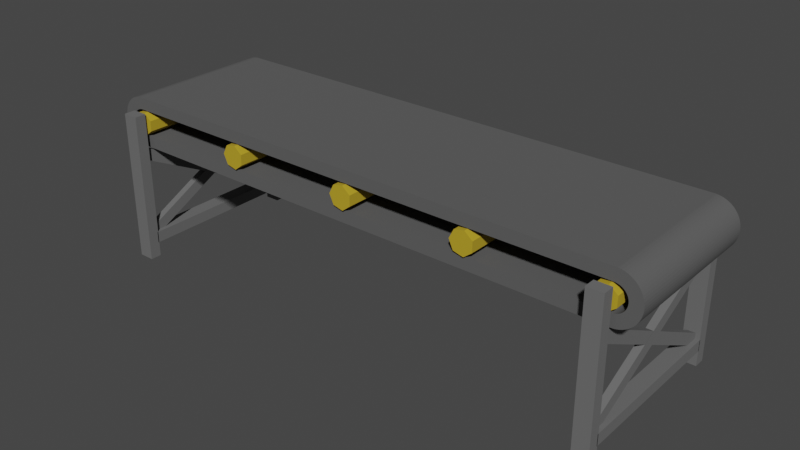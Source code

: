 # Source: belt_3_to_4.blend  (saved by Blender 3.0.42; exported with 4.5.12 LTS)
import bpy
from mathutils import Matrix  # noqa: F401  (used for matrix-valued properties, if any)

bpy.ops.wm.read_factory_settings(use_empty=True)
scene = bpy.context.scene
scene.name = 'Scene'

# ---- materials (node trees are filled in below, after node groups)
mat_black_009 = bpy.data.materials.new('black.009')
mat_black_009.use_transparent_shadow = False
mat_grey_001 = bpy.data.materials.new('grey.001')
mat_grey_001.use_transparent_shadow = False
mat_yellow_008 = bpy.data.materials.new('yellow.008')
mat_yellow_008.alpha_threshold = 0.0
mat_yellow_008.use_transparent_shadow = False
mat_yellow_008.line_color = (0.0, 0.0, 0.0, 1.0)

# ---- material node trees
mat_black_009.use_nodes = True; mat_black_009.node_tree.nodes.clear()
_N = mat_black_009.node_tree.nodes; _L = mat_black_009.node_tree.links
n0 = _N.new('ShaderNodeBsdfPrincipled'); n0.name = 'Principled BSDF'; n0.location = (10, 300)
n0.distribution = 'GGX'
n0.subsurface_method = 'RANDOM_WALK_SKIN'
n0.inputs[0].default_value = (0.0985, 0.0985, 0.0985, 1.0)
n0.inputs[2].default_value = 0.9
n0.inputs[3].default_value = 1.45
n0.inputs[27].default_value = (0.0, 0.0, 0.0, 1.0)
n0.inputs[28].default_value = 1.0
n1 = _N.new('ShaderNodeOutputMaterial'); n1.name = 'Material Output'; n1.location = (300, 300)
_L.new(n0.outputs[0], n1.inputs[0])
n1.is_active_output = True
mat_grey_001.use_nodes = True; mat_grey_001.node_tree.nodes.clear()
_N = mat_grey_001.node_tree.nodes; _L = mat_grey_001.node_tree.links
n0 = _N.new('ShaderNodeBsdfPrincipled'); n0.name = 'Principled BSDF'; n0.location = (10, 300)
n0.distribution = 'GGX'
n0.subsurface_method = 'RANDOM_WALK_SKIN'
n0.inputs[0].default_value = (0.1376, 0.1376, 0.1376, 1.0)
n0.inputs[2].default_value = 0.9
n0.inputs[3].default_value = 1.45
n0.inputs[27].default_value = (0.0, 0.0, 0.0, 1.0)
n0.inputs[28].default_value = 1.0
n1 = _N.new('ShaderNodeOutputMaterial'); n1.name = 'Material Output'; n1.location = (300, 300)
_L.new(n0.outputs[0], n1.inputs[0])
n1.is_active_output = True
mat_yellow_008.use_nodes = True; mat_yellow_008.node_tree.nodes.clear()
_N = mat_yellow_008.node_tree.nodes; _L = mat_yellow_008.node_tree.links
n0 = _N.new('ShaderNodeOutputMaterial'); n0.name = 'Material Output'; n0.location = (300, 300)
n1 = _N.new('ShaderNodeBsdfPrincipled'); n1.name = 'Principled BSDF'; n1.location = (10, 300)
n1.distribution = 'GGX'
n1.subsurface_method = 'RANDOM_WALK_SKIN'
n1.inputs[0].default_value = (0.4969, 0.343, 0.01406, 1.0)
n1.inputs[2].default_value = 0.9
n1.inputs[3].default_value = 1.45
n1.inputs[27].default_value = (0.0, 0.0, 0.0, 1.0)
n1.inputs[28].default_value = 1.0
_L.new(n1.outputs[0], n0.inputs[0])
n0.is_active_output = True

# ---- world
world_world = bpy.data.worlds.new('World'); scene.world = world_world
world_world.use_nodes = True; world_world.node_tree.nodes.clear()
_N = world_world.node_tree.nodes; _L = world_world.node_tree.links
n0 = _N.new('ShaderNodeOutputWorld'); n0.name = 'World Output'; n0.location = (300, 300)
n1 = _N.new('ShaderNodeBackground'); n1.name = 'Background'; n1.location = (10, 300)
n1.inputs[0].default_value = (0.05088, 0.05088, 0.05088, 1.0)
_L.new(n1.outputs[0], n0.inputs[0])
n0.is_active_output = True
world_world.color = (0.05088, 0.05088, 0.05088)
world_world.use_sun_shadow = False
world_world.sun_shadow_jitter_overblur = 0.0

# ---- meshes
me_cylindre_017 = bpy.data.meshes.new('Cylindre.017')
me_cylindre_017.from_pydata([(0.02064, 0.1964, -0.6), (0.02064, 0.1964, 0.6), (0.04106, 0.1932, -0.6), (0.04106, 0.1932, 0.6), (0.06103, 0.1878, -0.6), (0.06103, 0.1878, 0.6), (0.08033, 0.1804, -0.6), (0.08033, 0.1804, 0.6), (0.09875, 0.171, -0.6), (0.09875, 0.171, 0.6), (0.1161, 0.1598, -0.6), (0.1161, 0.1598, 0.6), (0.1322, 0.1468, -0.6), (0.1322, 0.1468, 0.6), (0.1468, 0.1322, -0.6), (0.1468, 0.1322, 0.6), (0.1598, 0.1161, -0.6), (0.1598, 0.1161, 0.6), (0.171, 0.09875, -0.6), (0.171, 0.09875, 0.6), (0.1804, 0.08033, -0.6), (0.1804, 0.08033, 0.6), (0.1878, 0.06103, -0.6), (0.1878, 0.06103, 0.6), (0.1932, 0.04106, -0.6), (0.1932, 0.04106, 0.6), (0.1964, 0.02064, -0.6), (0.1964, 0.02064, 0.6), (0.1975, -8.633e-09, -0.6), (0.1975, -8.633e-09, 0.6), (0.1964, -0.02064, -0.6), (0.1964, -0.02064, 0.6), (0.1932, -0.04106, -0.6), (0.1932, -0.04106, 0.6), (0.1878, -0.06103, -0.6), (0.1878, -0.06103, 0.6), (0.1804, -0.08033, -0.6), (0.1804, -0.08033, 0.6), (0.171, -0.09875, -0.6), (0.171, -0.09875, 0.6), (0.1598, -0.1161, -0.6), (0.1598, -0.1161, 0.6), (0.1468, -0.1322, -0.6), (0.1468, -0.1322, 0.6), (0.1322, -0.1468, -0.6), (0.1322, -0.1468, 0.6), (0.1161, -0.1598, -0.6), (0.1161, -0.1598, 0.6), (0.09875, -0.171, -0.6), (0.09875, -0.171, 0.6), (0.08033, -0.1804, -0.6), (0.08033, -0.1804, 0.6), (0.06103, -0.1878, -0.6), (0.06103, -0.1878, 0.6), (0.04106, -0.1932, -0.6), (0.04106, -0.1932, 0.6), (0.02064, -0.1964, -0.6), (0.02064, -0.1964, 0.6), (0.09756, 0.02074, -0.6), (0.09756, 0.02074, 0.6), (0.01043, -0.09919, -0.6), (0.01043, -0.09919, 0.6), (0.09919, 0.01043, -0.6), (0.09919, 0.01043, 0.6), (0.09974, -4.36e-09, -0.6), (0.09974, -4.36e-09, 0.6), (0.09919, -0.01043, -0.6), (0.09919, -0.01043, 0.6), (0.01043, 0.09919, 0.6), (0.03082, 0.09486, 0.6), (0.04987, 0.08638, 0.6), (0.04057, 0.09112, 0.6), (0.09756, -0.02074, -0.6), (0.09756, -0.02074, 0.6), (0.02074, 0.09756, 0.6), (0.09486, -0.03082, -0.6), (0.09486, -0.03082, 0.6), (0.09112, -0.04057, -0.6), (0.09112, -0.04057, 0.6), (0.08638, -0.04987, -0.6), (0.08638, -0.04987, 0.6), (0.08069, -0.05863, -0.6), (0.08069, -0.05863, 0.6), (0.07412, -0.06674, -0.6), (0.07412, -0.06674, 0.6), (0.03082, -0.09486, 0.6), (0.02074, -0.09756, 0.6), (0.05863, -0.08069, 0.6), (0.04987, -0.08638, 0.6), (0.04057, -0.09112, 0.6), (0.07412, 0.06674, 0.6), (0.06674, 0.07412, 0.6), (0.08638, 0.04987, 0.6), (0.08069, 0.05863, 0.6), (0.09486, 0.03082, 0.6), (0.06674, -0.07412, -0.6), (0.06674, -0.07412, 0.6), (0.09112, 0.04057, 0.6), (0.05863, -0.08069, -0.6), (0.05863, 0.08069, 0.6), (0.04987, -0.08638, -0.6), (0.04057, -0.09112, -0.6), (0.03082, -0.09486, -0.6), (0.01043, 0.09919, -0.6), (0.04057, 0.09112, -0.6), (0.03082, 0.09486, -0.6), (0.05863, 0.08069, -0.6), (0.06674, 0.07412, -0.6), (0.04987, 0.08638, -0.6), (0.02074, 0.09756, -0.6), (0.08069, 0.05863, -0.6), (0.09112, 0.04057, -0.6), (0.08638, 0.04987, -0.6), (0.02074, -0.09756, -0.6), (0.09486, 0.03082, -0.6), (0.07412, 0.06674, -0.6), (0.008971, 0.197, -0.6), (0.008846, 0.09928, -0.6), (0.008971, 0.197, 0.6), (0.008466, -0.1971, -0.6), (0.008591, -0.09929, -0.6), (0.008466, -0.1971, 0.6), (0.008591, -0.09929, 0.6), (0.008846, 0.09928, 0.6)], [], [(116, 118, 1, 0), (0, 1, 3, 2), (2, 3, 5, 4), (4, 5, 7, 6), (6, 7, 9, 8), (8, 9, 11, 10), (10, 11, 13, 12), (12, 13, 15, 14), (14, 15, 17, 16), (16, 17, 19, 18), (18, 19, 21, 20), (20, 21, 23, 22), (22, 23, 25, 24), (24, 25, 27, 26), (26, 27, 29, 28), (28, 29, 31, 30), (30, 31, 33, 32), (32, 33, 35, 34), (34, 35, 37, 36), (36, 37, 39, 38), (38, 39, 41, 40), (40, 41, 43, 42), (42, 43, 45, 44), (44, 45, 47, 46), (46, 47, 49, 48), (48, 49, 51, 50), (50, 51, 53, 52), (52, 53, 55, 54), (54, 55, 57, 56), (117, 123, 118, 116), (117, 116, 0, 2, 4, 6, 8, 10, 12, 14, 16, 18, 20, 22, 24, 26, 28, 30, 32, 34, 36, 38, 40, 42, 44, 95, 83, 81, 79, 77, 75, 72, 66, 64, 62, 58, 114, 111, 112, 110, 115, 107, 106, 108, 104, 105, 109, 103), (109, 74, 68, 103), (105, 69, 74, 109), (104, 71, 69, 105), (108, 70, 71, 104), (106, 99, 70, 108), (107, 91, 99, 106), (115, 90, 91, 107), (93, 90, 115, 110), (92, 93, 110, 112), (97, 92, 112, 111), (94, 97, 111, 114), (58, 59, 94, 114), (63, 59, 58, 62), (65, 63, 62, 64), (67, 65, 64, 66), (73, 67, 66, 72), (76, 73, 72, 75), (78, 76, 75, 77), (80, 78, 77, 79), (82, 80, 79, 81), (84, 82, 81, 83), (96, 84, 83, 95), (87, 96, 95, 98), (88, 87, 98, 100), (89, 88, 100, 101), (85, 89, 101, 102), (86, 85, 102, 113), (113, 60, 61, 86), (122, 61, 60, 120), (56, 57, 121, 119), (95, 44, 46, 48, 50, 52, 54, 56, 119, 120, 60, 113, 102, 101, 100, 98), (118, 123, 68, 74, 69, 71, 70, 99, 91, 90, 93, 92, 97, 94, 59, 63, 65, 67, 73, 76, 78, 80, 82, 84, 96, 87, 88, 89, 85, 86, 61, 122, 121, 57, 55, 53, 51, 49, 47, 45, 43, 41, 39, 37, 35, 33, 31, 29, 27, 25, 23, 21, 19, 17, 15, 13, 11, 9, 7, 5, 3, 1), (103, 68, 123, 117), (119, 121, 122, 120)])
_uv = me_cylindre_017.uv_layers.new(name='CarteUV')
_uv.uv.foreach_set('vector', [0.9928, 0.5, 0.9928, 1.0, 0.9833, 1.0, 0.9833, 0.5, 0.9833, 0.5, 0.9833, 1.0, 0.9667, 1.0, 0.9667, 0.5, 0.9667, 0.5, 0.9667, 1.0, 0.95, 1.0, 0.95, 0.5, 0.95, 0.5, 0.95, 1.0, 0.9333, 1.0, 0.9333, 0.5, 0.9333, 0.5, 0.9333, 1.0, 0.9167, 1.0, 0.9167, 0.5, 0.9167, 0.5, 0.9167, 1.0, 0.9, 1.0, 0.9, 0.5, 0.9, 0.5, 0.9, 1.0, 0.8833, 1.0, 0.8833, 0.5, 0.8833, 0.5, 0.8833, 1.0, 0.8667, 1.0, 0.8667, 0.5, 0.8667, 0.5, 0.8667, 1.0, 0.85, 1.0, 0.85, 0.5, 0.85, 0.5, 0.85, 1.0, 0.8333, 1.0, 0.8333, 0.5, 0.8333, 0.5, 0.8333, 1.0, 0.8167, 1.0, 0.8167, 0.5, 0.8167, 0.5, 0.8167, 1.0, 0.8, 1.0, 0.8, 0.5, 0.8, 0.5, 0.8, 1.0, 0.7833, 1.0, 0.7833, 0.5, 0.7833, 0.5, 0.7833, 1.0, 0.7667, 1.0, 0.7667, 0.5, 0.7667, 0.5, 0.7667, 1.0, 0.75, 1.0, 0.75, 0.5, 0.75, 0.5, 0.75, 1.0, 0.7333, 1.0, 0.7333, 0.5, 0.7333, 0.5, 0.7333, 1.0, 0.7167, 1.0, 0.7167, 0.5, 0.7167, 0.5, 0.7167, 1.0, 0.7, 1.0, 0.7, 0.5, 0.7, 0.5, 0.7, 1.0, 0.6833, 1.0, 0.6833, 0.5, 0.6833, 0.5, 0.6833, 1.0, 0.6667, 1.0, 0.6667, 0.5, 0.6667, 0.5, 0.6667, 1.0, 0.65, 1.0, 0.65, 0.5, 0.65, 0.5, 0.65, 1.0, 0.6333, 1.0, 0.6333, 0.5, 0.6333, 0.5, 0.6333, 1.0, 0.6167, 1.0, 0.6167, 0.5, 0.6167, 0.5, 0.6167, 1.0, 0.6, 1.0, 0.6, 0.5, 0.6, 0.5, 0.6, 1.0, 0.5833, 1.0, 0.5833, 0.5, 0.5833, 0.5, 0.5833, 1.0, 0.5667, 1.0, 0.5667, 0.5, 0.5667, 0.5, 0.5667, 1.0, 0.55, 1.0, 0.55, 0.5, 0.55, 0.5, 0.55, 1.0, 0.5333, 1.0, 0.5333, 0.5, 0.5333, 0.5, 0.5333, 1.0, 0.5167, 1.0, 0.5167, 0.5, 0.9859, 0.5516, 0.9859, 0.9484, 0.2609, 0.4894, 0.9928, 0.5, 0.7607, 0.3706, 0.7609, 0.4894, 0.7751, 0.4887, 0.7999, 0.4848, 0.8242, 0.4783, 0.8476, 0.4693, 0.87, 0.4578, 0.8911, 0.4442, 0.9106, 0.4284, 0.9284, 0.4106, 0.9442, 0.3911, 0.9578, 0.37, 0.9693, 0.3476, 0.9783, 0.3242, 0.9848, 0.2999, 0.9887, 0.2751, 0.99, 0.25, 0.9887, 0.2249, 0.9848, 0.2001, 0.9783, 0.1758, 0.9693, 0.1524, 0.9578, 0.13, 0.9442, 0.1089, 0.9284, 0.08941, 0.9106, 0.07165, 0.8311, 0.1599, 0.8401, 0.1689, 0.8481, 0.1788, 0.855, 0.1894, 0.8607, 0.2007, 0.8653, 0.2125, 0.8686, 0.2248, 0.8705, 0.2373, 0.8712, 0.25, 0.8705, 0.2627, 0.8686, 0.2752, 0.8653, 0.2875, 0.8607, 0.2993, 0.855, 0.3106, 0.8481, 0.3212, 0.8401, 0.3311, 0.8311, 0.3401, 0.8212, 0.3481, 0.8106, 0.355, 0.7993, 0.3607, 0.7875, 0.3653, 0.7752, 0.3686, 0.7627, 0.3705, 0.9667, 0.5516, 0.9667, 0.9484, 0.9833, 0.9484, 0.9833, 0.5516, 0.95, 0.5516, 0.95, 0.9484, 0.9667, 0.9484, 0.9667, 0.5516, 0.9333, 0.5516, 0.9333, 0.9484, 0.95, 0.9484, 0.95, 0.5516, 0.9167, 0.5516, 0.9167, 0.9484, 0.9333, 0.9484, 0.9333, 0.5516, 0.9, 0.5516, 0.9, 0.9484, 0.9167, 0.9484, 0.9167, 0.5516, 0.8833, 0.5516, 0.8833, 0.9484, 0.9, 0.9484, 0.9, 0.5516, 0.8667, 0.5516, 0.8667, 0.9484, 0.8833, 0.9484, 0.8833, 0.5516, 0.85, 0.9484, 0.8667, 0.9484, 0.8667, 0.5516, 0.85, 0.5516, 0.8333, 0.9484, 0.85, 0.9484, 0.85, 0.5516, 0.8333, 0.5516, 0.8167, 0.9484, 0.8333, 0.9484, 0.8333, 0.5516, 0.8167, 0.5516, 0.8, 0.9484, 0.8167, 0.9484, 0.8167, 0.5516, 0.8, 0.5516, 0.7833, 0.5516, 0.7833, 0.9484, 0.8, 0.9484, 0.8, 0.5516, 0.7667, 0.9484, 0.7833, 0.9484, 0.7833, 0.5516, 0.7667, 0.5516, 0.75, 0.9484, 0.7667, 0.9484, 0.7667, 0.5516, 0.75, 0.5516, 0.7333, 0.9484, 0.75, 0.9484, 0.75, 0.5516, 0.7333, 0.5516, 0.7167, 0.9484, 0.7333, 0.9484, 0.7333, 0.5516, 0.7167, 0.5516, 0.7, 0.9484, 0.7167, 0.9484, 0.7167, 0.5516, 0.7, 0.5516, 0.6833, 0.9484, 0.7, 0.9484, 0.7, 0.5516, 0.6833, 0.5516, 0.6667, 0.9484, 0.6833, 0.9484, 0.6833, 0.5516, 0.6667, 0.5516, 0.65, 0.9484, 0.6667, 0.9484, 0.6667, 0.5516, 0.65, 0.5516, 0.6333, 0.9484, 0.65, 0.9484, 0.65, 0.5516, 0.6333, 0.5516, 0.6167, 0.9484, 0.6333, 0.9484, 0.6333, 0.5516, 0.6167, 0.5516, 0.6, 0.9484, 0.6167, 0.9484, 0.6167, 0.5516, 0.6, 0.5516, 0.5833, 0.9484, 0.6, 0.9484, 0.6, 0.5516, 0.5833, 0.5516, 0.5667, 0.9484, 0.5833, 0.9484, 0.5833, 0.5516, 0.5667, 0.5516, 0.55, 0.9484, 0.5667, 0.9484, 0.5667, 0.5516, 0.55, 0.5516, 0.5333, 0.9484, 0.55, 0.9484, 0.55, 0.5516, 0.5333, 0.5516, 0.5333, 0.5516, 0.5167, 0.5516, 0.5167, 0.9484, 0.5333, 0.9484, 0.5137, 0.9484, 0.5167, 0.9484, 0.5167, 0.5516, 0.5137, 0.5516, 0.5167, 0.5, 0.5167, 1.0, 0.5068, 1.0, 0.5068, 0.5, 0.8311, 0.1599, 0.9106, 0.07165, 0.8911, 0.05584, 0.87, 0.04215, 0.8476, 0.03075, 0.8242, 0.02175, 0.7999, 0.01524, 0.7751, 0.01131, 0.7603, 0.01054, 0.7604, 0.1293, 0.7627, 0.1295, 0.7752, 0.1314, 0.7875, 0.1347, 0.7993, 0.1393, 0.8106, 0.145, 0.8212, 0.1519, 0.2609, 0.4894, 0.2607, 0.3706, 0.2627, 0.3705, 0.2752, 0.3686, 0.2875, 0.3653, 0.2993, 0.3607, 0.3106, 0.355, 0.3212, 0.3481, 0.3311, 0.3401, 0.3401, 0.3311, 0.3481, 0.3212, 0.355, 0.3106, 0.3607, 0.2993, 0.3653, 0.2875, 0.3686, 0.2752, 0.3705, 0.2627, 0.3712, 0.25, 0.3705, 0.2373, 0.3686, 0.2248, 0.3653, 0.2125, 0.3607, 0.2007, 0.355, 0.1894, 0.3481, 0.1788, 0.3401, 0.1689, 0.3311, 0.1599, 0.3212, 0.1519, 0.3106, 0.145, 0.2993, 0.1393, 0.2875, 0.1347, 0.2752, 0.1314, 0.2627, 0.1295, 0.2604, 0.1293, 0.2603, 0.01054, 0.2751, 0.01131, 0.2999, 0.01524, 0.3242, 0.02175, 0.3476, 0.03075, 0.37, 0.04215, 0.3911, 0.05584, 0.4106, 0.07165, 0.4284, 0.08941, 0.4442, 0.1089, 0.4578, 0.13, 0.4693, 0.1524, 0.4783, 0.1758, 0.4848, 0.2001, 0.4887, 0.2249, 0.49, 0.25, 0.4887, 0.2751, 0.4848, 0.2999, 0.4783, 0.3242, 0.4693, 0.3476, 0.4578, 0.37, 0.4442, 0.3911, 0.4284, 0.4106, 0.4106, 0.4284, 0.3911, 0.4442, 0.37, 0.4578, 0.3476, 0.4693, 0.3242, 0.4783, 0.2999, 0.4848, 0.2751, 0.4887, 0.9833, 0.5516, 0.9833, 0.9484, 0.9859, 0.9484, 0.9859, 0.5516, 0.5068, 0.5, 0.5068, 1.0, 0.2604, 0.1293, 0.5137, 0.5516])
me_cylindre_017.materials.append(mat_black_009)
me_cylindre_017.use_remesh_fix_poles = True
me_cylindre_017.use_remesh_preserve_attributes = False
me_cylindre_017.update()
me_cylindre_001 = bpy.data.meshes.new('Cylindre.001')
me_cylindre_001.from_pydata([(0.02064, 0.1964, -0.6), (0.02064, 0.1964, 0.6), (0.04106, 0.1932, -0.6), (0.04106, 0.1932, 0.6), (0.06103, 0.1878, -0.6), (0.06103, 0.1878, 0.6), (0.08033, 0.1804, -0.6), (0.08033, 0.1804, 0.6), (0.09875, 0.171, -0.6), (0.09875, 0.171, 0.6), (0.1161, 0.1598, -0.6), (0.1161, 0.1598, 0.6), (0.1322, 0.1468, -0.6), (0.1322, 0.1468, 0.6), (0.1468, 0.1322, -0.6), (0.1468, 0.1322, 0.6), (0.1598, 0.1161, -0.6), (0.1598, 0.1161, 0.6), (0.171, 0.09875, -0.6), (0.171, 0.09875, 0.6), (0.1804, 0.08033, -0.6), (0.1804, 0.08033, 0.6), (0.1878, 0.06103, -0.6), (0.1878, 0.06103, 0.6), (0.1932, 0.04106, -0.6), (0.1932, 0.04106, 0.6), (0.1964, 0.02064, -0.6), (0.1964, 0.02064, 0.6), (0.1975, -8.633e-09, -0.6), (0.1975, -8.633e-09, 0.6), (0.1964, -0.02064, -0.6), (0.1964, -0.02064, 0.6), (0.1932, -0.04106, -0.6), (0.1932, -0.04106, 0.6), (0.1878, -0.06103, -0.6), (0.1878, -0.06103, 0.6), (0.1804, -0.08033, -0.6), (0.1804, -0.08033, 0.6), (0.171, -0.09875, -0.6), (0.171, -0.09875, 0.6), (0.1598, -0.1161, -0.6), (0.1598, -0.1161, 0.6), (0.1468, -0.1322, -0.6), (0.1468, -0.1322, 0.6), (0.1322, -0.1468, -0.6), (0.1322, -0.1468, 0.6), (0.1161, -0.1598, -0.6), (0.1161, -0.1598, 0.6), (0.09875, -0.171, -0.6), (0.09875, -0.171, 0.6), (0.08033, -0.1804, -0.6), (0.08033, -0.1804, 0.6), (0.06103, -0.1878, -0.6), (0.06103, -0.1878, 0.6), (0.04106, -0.1932, -0.6), (0.04106, -0.1932, 0.6), (0.02064, -0.1964, -0.6), (0.02064, -0.1964, 0.6), (0.09756, 0.02074, -0.6), (0.09756, 0.02074, 0.6), (0.01043, -0.09919, -0.6), (0.01043, -0.09919, 0.6), (0.09919, 0.01043, -0.6), (0.09919, 0.01043, 0.6), (0.09974, -4.36e-09, -0.6), (0.09974, -4.36e-09, 0.6), (0.09919, -0.01043, -0.6), (0.09919, -0.01043, 0.6), (0.01043, 0.09919, 0.6), (0.03082, 0.09486, 0.6), (0.04987, 0.08638, 0.6), (0.04057, 0.09112, 0.6), (0.09756, -0.02074, -0.6), (0.09756, -0.02074, 0.6), (0.02074, 0.09756, 0.6), (0.09486, -0.03082, -0.6), (0.09486, -0.03082, 0.6), (0.09112, -0.04057, -0.6), (0.09112, -0.04057, 0.6), (0.08638, -0.04987, -0.6), (0.08638, -0.04987, 0.6), (0.08069, -0.05863, -0.6), (0.08069, -0.05863, 0.6), (0.07412, -0.06674, -0.6), (0.07412, -0.06674, 0.6), (0.03082, -0.09486, 0.6), (0.02074, -0.09756, 0.6), (0.05863, -0.08069, 0.6), (0.04987, -0.08638, 0.6), (0.04057, -0.09112, 0.6), (0.07412, 0.06674, 0.6), (0.06674, 0.07412, 0.6), (0.08638, 0.04987, 0.6), (0.08069, 0.05863, 0.6), (0.09486, 0.03082, 0.6), (0.06674, -0.07412, -0.6), (0.06674, -0.07412, 0.6), (0.09112, 0.04057, 0.6), (0.05863, -0.08069, -0.6), (0.05863, 0.08069, 0.6), (0.04987, -0.08638, -0.6), (0.04057, -0.09112, -0.6), (0.03082, -0.09486, -0.6), (0.01043, 0.09919, -0.6), (0.04057, 0.09112, -0.6), (0.03082, 0.09486, -0.6), (0.05863, 0.08069, -0.6), (0.06674, 0.07412, -0.6), (0.04987, 0.08638, -0.6), (0.02074, 0.09756, -0.6), (0.08069, 0.05863, -0.6), (0.09112, 0.04057, -0.6), (0.08638, 0.04987, -0.6), (0.02074, -0.09756, -0.6), (0.09486, 0.03082, -0.6), (0.07412, 0.06674, -0.6), (0.008971, 0.197, -0.6), (0.008846, 0.09928, -0.6), (0.008971, 0.197, 0.6), (0.008466, -0.1971, -0.6), (0.008591, -0.09929, -0.6), (0.008466, -0.1971, 0.6), (0.008591, -0.09929, 0.6), (0.008846, 0.09928, 0.6)], [], [(116, 118, 1, 0), (0, 1, 3, 2), (2, 3, 5, 4), (4, 5, 7, 6), (6, 7, 9, 8), (8, 9, 11, 10), (10, 11, 13, 12), (12, 13, 15, 14), (14, 15, 17, 16), (16, 17, 19, 18), (18, 19, 21, 20), (20, 21, 23, 22), (22, 23, 25, 24), (24, 25, 27, 26), (26, 27, 29, 28), (28, 29, 31, 30), (30, 31, 33, 32), (32, 33, 35, 34), (34, 35, 37, 36), (36, 37, 39, 38), (38, 39, 41, 40), (40, 41, 43, 42), (42, 43, 45, 44), (44, 45, 47, 46), (46, 47, 49, 48), (48, 49, 51, 50), (50, 51, 53, 52), (52, 53, 55, 54), (54, 55, 57, 56), (117, 123, 118, 116), (117, 116, 0, 2, 4, 6, 8, 10, 12, 14, 16, 18, 20, 22, 24, 26, 28, 30, 32, 34, 36, 38, 40, 42, 44, 95, 83, 81, 79, 77, 75, 72, 66, 64, 62, 58, 114, 111, 112, 110, 115, 107, 106, 108, 104, 105, 109, 103), (109, 74, 68, 103), (105, 69, 74, 109), (104, 71, 69, 105), (108, 70, 71, 104), (106, 99, 70, 108), (107, 91, 99, 106), (115, 90, 91, 107), (93, 90, 115, 110), (92, 93, 110, 112), (97, 92, 112, 111), (94, 97, 111, 114), (58, 59, 94, 114), (63, 59, 58, 62), (65, 63, 62, 64), (67, 65, 64, 66), (73, 67, 66, 72), (76, 73, 72, 75), (78, 76, 75, 77), (80, 78, 77, 79), (82, 80, 79, 81), (84, 82, 81, 83), (96, 84, 83, 95), (87, 96, 95, 98), (88, 87, 98, 100), (89, 88, 100, 101), (85, 89, 101, 102), (86, 85, 102, 113), (113, 60, 61, 86), (122, 61, 60, 120), (56, 57, 121, 119), (95, 44, 46, 48, 50, 52, 54, 56, 119, 120, 60, 113, 102, 101, 100, 98), (118, 123, 68, 74, 69, 71, 70, 99, 91, 90, 93, 92, 97, 94, 59, 63, 65, 67, 73, 76, 78, 80, 82, 84, 96, 87, 88, 89, 85, 86, 61, 122, 121, 57, 55, 53, 51, 49, 47, 45, 43, 41, 39, 37, 35, 33, 31, 29, 27, 25, 23, 21, 19, 17, 15, 13, 11, 9, 7, 5, 3, 1), (103, 68, 123, 117), (119, 121, 122, 120)])
_uv = me_cylindre_001.uv_layers.new(name='CarteUV')
_uv.uv.foreach_set('vector', [0.9928, 0.5, 0.9928, 1.0, 0.9833, 1.0, 0.9833, 0.5, 0.9833, 0.5, 0.9833, 1.0, 0.9667, 1.0, 0.9667, 0.5, 0.9667, 0.5, 0.9667, 1.0, 0.95, 1.0, 0.95, 0.5, 0.95, 0.5, 0.95, 1.0, 0.9333, 1.0, 0.9333, 0.5, 0.9333, 0.5, 0.9333, 1.0, 0.9167, 1.0, 0.9167, 0.5, 0.9167, 0.5, 0.9167, 1.0, 0.9, 1.0, 0.9, 0.5, 0.9, 0.5, 0.9, 1.0, 0.8833, 1.0, 0.8833, 0.5, 0.8833, 0.5, 0.8833, 1.0, 0.8667, 1.0, 0.8667, 0.5, 0.8667, 0.5, 0.8667, 1.0, 0.85, 1.0, 0.85, 0.5, 0.85, 0.5, 0.85, 1.0, 0.8333, 1.0, 0.8333, 0.5, 0.8333, 0.5, 0.8333, 1.0, 0.8167, 1.0, 0.8167, 0.5, 0.8167, 0.5, 0.8167, 1.0, 0.8, 1.0, 0.8, 0.5, 0.8, 0.5, 0.8, 1.0, 0.7833, 1.0, 0.7833, 0.5, 0.7833, 0.5, 0.7833, 1.0, 0.7667, 1.0, 0.7667, 0.5, 0.7667, 0.5, 0.7667, 1.0, 0.75, 1.0, 0.75, 0.5, 0.75, 0.5, 0.75, 1.0, 0.7333, 1.0, 0.7333, 0.5, 0.7333, 0.5, 0.7333, 1.0, 0.7167, 1.0, 0.7167, 0.5, 0.7167, 0.5, 0.7167, 1.0, 0.7, 1.0, 0.7, 0.5, 0.7, 0.5, 0.7, 1.0, 0.6833, 1.0, 0.6833, 0.5, 0.6833, 0.5, 0.6833, 1.0, 0.6667, 1.0, 0.6667, 0.5, 0.6667, 0.5, 0.6667, 1.0, 0.65, 1.0, 0.65, 0.5, 0.65, 0.5, 0.65, 1.0, 0.6333, 1.0, 0.6333, 0.5, 0.6333, 0.5, 0.6333, 1.0, 0.6167, 1.0, 0.6167, 0.5, 0.6167, 0.5, 0.6167, 1.0, 0.6, 1.0, 0.6, 0.5, 0.6, 0.5, 0.6, 1.0, 0.5833, 1.0, 0.5833, 0.5, 0.5833, 0.5, 0.5833, 1.0, 0.5667, 1.0, 0.5667, 0.5, 0.5667, 0.5, 0.5667, 1.0, 0.55, 1.0, 0.55, 0.5, 0.55, 0.5, 0.55, 1.0, 0.5333, 1.0, 0.5333, 0.5, 0.5333, 0.5, 0.5333, 1.0, 0.5167, 1.0, 0.5167, 0.5, 0.9859, 0.5516, 0.9859, 0.9484, 0.2609, 0.4894, 0.9928, 0.5, 0.7607, 0.3706, 0.7609, 0.4894, 0.7751, 0.4887, 0.7999, 0.4848, 0.8242, 0.4783, 0.8476, 0.4693, 0.87, 0.4578, 0.8911, 0.4442, 0.9106, 0.4284, 0.9284, 0.4106, 0.9442, 0.3911, 0.9578, 0.37, 0.9693, 0.3476, 0.9783, 0.3242, 0.9848, 0.2999, 0.9887, 0.2751, 0.99, 0.25, 0.9887, 0.2249, 0.9848, 0.2001, 0.9783, 0.1758, 0.9693, 0.1524, 0.9578, 0.13, 0.9442, 0.1089, 0.9284, 0.08941, 0.9106, 0.07165, 0.8311, 0.1599, 0.8401, 0.1689, 0.8481, 0.1788, 0.855, 0.1894, 0.8607, 0.2007, 0.8653, 0.2125, 0.8686, 0.2248, 0.8705, 0.2373, 0.8712, 0.25, 0.8705, 0.2627, 0.8686, 0.2752, 0.8653, 0.2875, 0.8607, 0.2993, 0.855, 0.3106, 0.8481, 0.3212, 0.8401, 0.3311, 0.8311, 0.3401, 0.8212, 0.3481, 0.8106, 0.355, 0.7993, 0.3607, 0.7875, 0.3653, 0.7752, 0.3686, 0.7627, 0.3705, 0.9667, 0.5516, 0.9667, 0.9484, 0.9833, 0.9484, 0.9833, 0.5516, 0.95, 0.5516, 0.95, 0.9484, 0.9667, 0.9484, 0.9667, 0.5516, 0.9333, 0.5516, 0.9333, 0.9484, 0.95, 0.9484, 0.95, 0.5516, 0.9167, 0.5516, 0.9167, 0.9484, 0.9333, 0.9484, 0.9333, 0.5516, 0.9, 0.5516, 0.9, 0.9484, 0.9167, 0.9484, 0.9167, 0.5516, 0.8833, 0.5516, 0.8833, 0.9484, 0.9, 0.9484, 0.9, 0.5516, 0.8667, 0.5516, 0.8667, 0.9484, 0.8833, 0.9484, 0.8833, 0.5516, 0.85, 0.9484, 0.8667, 0.9484, 0.8667, 0.5516, 0.85, 0.5516, 0.8333, 0.9484, 0.85, 0.9484, 0.85, 0.5516, 0.8333, 0.5516, 0.8167, 0.9484, 0.8333, 0.9484, 0.8333, 0.5516, 0.8167, 0.5516, 0.8, 0.9484, 0.8167, 0.9484, 0.8167, 0.5516, 0.8, 0.5516, 0.7833, 0.5516, 0.7833, 0.9484, 0.8, 0.9484, 0.8, 0.5516, 0.7667, 0.9484, 0.7833, 0.9484, 0.7833, 0.5516, 0.7667, 0.5516, 0.75, 0.9484, 0.7667, 0.9484, 0.7667, 0.5516, 0.75, 0.5516, 0.7333, 0.9484, 0.75, 0.9484, 0.75, 0.5516, 0.7333, 0.5516, 0.7167, 0.9484, 0.7333, 0.9484, 0.7333, 0.5516, 0.7167, 0.5516, 0.7, 0.9484, 0.7167, 0.9484, 0.7167, 0.5516, 0.7, 0.5516, 0.6833, 0.9484, 0.7, 0.9484, 0.7, 0.5516, 0.6833, 0.5516, 0.6667, 0.9484, 0.6833, 0.9484, 0.6833, 0.5516, 0.6667, 0.5516, 0.65, 0.9484, 0.6667, 0.9484, 0.6667, 0.5516, 0.65, 0.5516, 0.6333, 0.9484, 0.65, 0.9484, 0.65, 0.5516, 0.6333, 0.5516, 0.6167, 0.9484, 0.6333, 0.9484, 0.6333, 0.5516, 0.6167, 0.5516, 0.6, 0.9484, 0.6167, 0.9484, 0.6167, 0.5516, 0.6, 0.5516, 0.5833, 0.9484, 0.6, 0.9484, 0.6, 0.5516, 0.5833, 0.5516, 0.5667, 0.9484, 0.5833, 0.9484, 0.5833, 0.5516, 0.5667, 0.5516, 0.55, 0.9484, 0.5667, 0.9484, 0.5667, 0.5516, 0.55, 0.5516, 0.5333, 0.9484, 0.55, 0.9484, 0.55, 0.5516, 0.5333, 0.5516, 0.5333, 0.5516, 0.5167, 0.5516, 0.5167, 0.9484, 0.5333, 0.9484, 0.5137, 0.9484, 0.5167, 0.9484, 0.5167, 0.5516, 0.5137, 0.5516, 0.5167, 0.5, 0.5167, 1.0, 0.5068, 1.0, 0.5068, 0.5, 0.8311, 0.1599, 0.9106, 0.07165, 0.8911, 0.05584, 0.87, 0.04215, 0.8476, 0.03075, 0.8242, 0.02175, 0.7999, 0.01524, 0.7751, 0.01131, 0.7603, 0.01054, 0.7604, 0.1293, 0.7627, 0.1295, 0.7752, 0.1314, 0.7875, 0.1347, 0.7993, 0.1393, 0.8106, 0.145, 0.8212, 0.1519, 0.2609, 0.4894, 0.2607, 0.3706, 0.2627, 0.3705, 0.2752, 0.3686, 0.2875, 0.3653, 0.2993, 0.3607, 0.3106, 0.355, 0.3212, 0.3481, 0.3311, 0.3401, 0.3401, 0.3311, 0.3481, 0.3212, 0.355, 0.3106, 0.3607, 0.2993, 0.3653, 0.2875, 0.3686, 0.2752, 0.3705, 0.2627, 0.3712, 0.25, 0.3705, 0.2373, 0.3686, 0.2248, 0.3653, 0.2125, 0.3607, 0.2007, 0.355, 0.1894, 0.3481, 0.1788, 0.3401, 0.1689, 0.3311, 0.1599, 0.3212, 0.1519, 0.3106, 0.145, 0.2993, 0.1393, 0.2875, 0.1347, 0.2752, 0.1314, 0.2627, 0.1295, 0.2604, 0.1293, 0.2603, 0.01054, 0.2751, 0.01131, 0.2999, 0.01524, 0.3242, 0.02175, 0.3476, 0.03075, 0.37, 0.04215, 0.3911, 0.05584, 0.4106, 0.07165, 0.4284, 0.08941, 0.4442, 0.1089, 0.4578, 0.13, 0.4693, 0.1524, 0.4783, 0.1758, 0.4848, 0.2001, 0.4887, 0.2249, 0.49, 0.25, 0.4887, 0.2751, 0.4848, 0.2999, 0.4783, 0.3242, 0.4693, 0.3476, 0.4578, 0.37, 0.4442, 0.3911, 0.4284, 0.4106, 0.4106, 0.4284, 0.3911, 0.4442, 0.37, 0.4578, 0.3476, 0.4693, 0.3242, 0.4783, 0.2999, 0.4848, 0.2751, 0.4887, 0.9833, 0.5516, 0.9833, 0.9484, 0.9859, 0.9484, 0.9859, 0.5516, 0.5068, 0.5, 0.5068, 1.0, 0.2604, 0.1293, 0.5137, 0.5516])
me_cylindre_001.materials.append(mat_black_009)
me_cylindre_001.use_remesh_fix_poles = True
me_cylindre_001.use_remesh_preserve_attributes = False
me_cylindre_001.update()
me_cube_030 = bpy.data.meshes.new('Cube.030')
me_cube_030.from_pydata([(1.0, -1.0, -1.0), (1.0, -1.0, 1.0), (1.0, 1.0, -1.0), (1.0, 1.0, 1.0), (0.5765, 1.0, 1.0), (0.5765, -1.0, -1.0), (0.5765, 1.0, -1.0), (0.5765, -1.0, 1.0), (0.2083, 1.0, -1.0), (0.2084, 1.0, 1.0), (0.2083, -1.0, -1.0), (0.2084, -1.0, 1.0), (0.5694, 1.0, -1.0), (0.5694, -1.0, 1.0), (0.5694, 1.0, 1.0), (0.5694, -1.0, -1.0)], [], [(6, 4, 3, 2), (2, 3, 1, 0), (6, 2, 0, 5), (0, 1, 7, 5), (3, 4, 7, 1), (15, 13, 11, 10), (14, 9, 11, 13), (10, 11, 9, 8), (8, 12, 15, 10), (8, 9, 14, 12), (7, 4, 14, 13), (5, 15, 12, 6), (6, 12, 14, 4), (5, 7, 13, 15)])
_uv = me_cube_030.uv_layers.new(name='CarteUV')
_uv.uv.foreach_set('vector', [0.375, 0.4471, 0.625, 0.4471, 0.625, 0.5, 0.375, 0.5, 0.375, 0.5, 0.625, 0.5, 0.625, 0.75, 0.375, 0.75, 0.3221, 0.5, 0.375, 0.5, 0.375, 0.75, 0.3221, 0.75, 0.375, 0.75, 0.625, 0.75, 0.625, 0.8029, 0.375, 0.8029, 0.625, 0.5, 0.6779, 0.5, 0.6779, 0.75, 0.625, 0.75, 0.375, 0.947, 0.625, 0.9469, 0.625, 0.9921, 0.375, 0.9921, 0.8219, 0.5, 0.8671, 0.5, 0.8671, 0.75, 0.8219, 0.75, 0.375, 0.9921, 0.625, 0.9921, 0.8671, 0.5, 0.375, 0.2579, 0.1329, 0.5, 0.178, 0.5, 0.178, 0.75, 0.1329, 0.75, 0.375, 0.2579, 0.625, 0.2579, 0.625, 0.3031, 0.375, 0.303, 0.6779, 0.75, 0.6779, 0.5, 0.8219, 0.5, 0.8219, 0.75, 0.3221, 0.75, 0.178, 0.75, 0.178, 0.5, 0.3221, 0.5, 0.3221, 0.5, 0.178, 0.5, 0.625, 0.3031, 0.6779, 0.5, 0.3221, 0.75, 0.6779, 0.75, 0.625, 0.9469, 0.178, 0.75])
me_cube_030.materials.append(mat_black_009)
me_cube_030.use_remesh_fix_poles = True
me_cube_030.use_remesh_preserve_attributes = False
me_cube_030.update()
me_cube_025 = bpy.data.meshes.new('Cube.025')
me_cube_025.from_pydata([(-1.0, -1.0, -1.0), (-1.0, -1.0, 1.0), (-1.0, 1.0, -1.0), (-1.0, 1.0, 1.0), (1.0, -1.0, -1.0), (1.0, -1.0, 1.0), (1.0, 1.0, -1.0), (1.0, 1.0, 1.0)], [], [(0, 1, 3, 2), (2, 3, 7, 6), (6, 7, 5, 4), (4, 5, 1, 0), (2, 6, 4, 0), (7, 3, 1, 5)])
_uv = me_cube_025.uv_layers.new(name='CarteUV')
_uv.uv.foreach_set('vector', [0.375, 0.0, 0.625, 0.0, 0.625, 0.25, 0.375, 0.25, 0.375, 0.25, 0.625, 0.25, 0.625, 0.5, 0.375, 0.5, 0.375, 0.5, 0.625, 0.5, 0.625, 0.75, 0.375, 0.75, 0.375, 0.75, 0.625, 0.75, 0.625, 1.0, 0.375, 1.0, 0.125, 0.5, 0.375, 0.5, 0.375, 0.75, 0.125, 0.75, 0.625, 0.5, 0.875, 0.5, 0.875, 0.75, 0.625, 0.75])
me_cube_025.materials.append(mat_grey_001)
me_cube_025.use_remesh_fix_poles = True
me_cube_025.use_remesh_preserve_attributes = False
me_cube_025.update()
me_cube_002 = bpy.data.meshes.new('Cube.002')
me_cube_002.from_pydata([(-1.0, -1.0, -1.0), (-1.0, -1.0, 1.0), (-1.0, 1.0, -1.0), (-1.0, 1.0, 1.0), (1.0, -1.0, -1.0), (1.0, -1.0, 1.0), (1.0, 1.0, -1.0), (1.0, 1.0, 1.0)], [], [(0, 1, 3, 2), (2, 3, 7, 6), (6, 7, 5, 4), (4, 5, 1, 0), (2, 6, 4, 0), (7, 3, 1, 5)])
_uv = me_cube_002.uv_layers.new(name='CarteUV')
_uv.uv.foreach_set('vector', [0.375, 0.0, 0.625, 0.0, 0.625, 0.25, 0.375, 0.25, 0.375, 0.25, 0.625, 0.25, 0.625, 0.5, 0.375, 0.5, 0.375, 0.5, 0.625, 0.5, 0.625, 0.75, 0.375, 0.75, 0.375, 0.75, 0.625, 0.75, 0.625, 1.0, 0.375, 1.0, 0.125, 0.5, 0.375, 0.5, 0.375, 0.75, 0.125, 0.75, 0.625, 0.5, 0.875, 0.5, 0.875, 0.75, 0.625, 0.75])
me_cube_002.materials.append(mat_grey_001)
me_cube_002.use_remesh_fix_poles = True
me_cube_002.use_remesh_preserve_attributes = False
me_cube_002.update()
me_cube_024 = bpy.data.meshes.new('Cube.024')
me_cube_024.from_pydata([(-1.0, -1.0, -1.0), (-1.0, -1.0, 1.0), (-1.0, 1.0, -1.0), (-1.0, 1.0, 1.0), (1.0, -1.0, -1.0), (1.0, -1.0, 1.0), (1.0, 1.0, -1.0), (1.0, 1.0, 1.0)], [], [(0, 1, 3, 2), (2, 3, 7, 6), (6, 7, 5, 4), (4, 5, 1, 0), (2, 6, 4, 0), (7, 3, 1, 5)])
_uv = me_cube_024.uv_layers.new(name='CarteUV')
_uv.uv.foreach_set('vector', [0.375, 0.0, 0.625, 0.0, 0.625, 0.25, 0.375, 0.25, 0.375, 0.25, 0.625, 0.25, 0.625, 0.5, 0.375, 0.5, 0.375, 0.5, 0.625, 0.5, 0.625, 0.75, 0.375, 0.75, 0.375, 0.75, 0.625, 0.75, 0.625, 1.0, 0.375, 1.0, 0.125, 0.5, 0.375, 0.5, 0.375, 0.75, 0.125, 0.75, 0.625, 0.5, 0.875, 0.5, 0.875, 0.75, 0.625, 0.75])
me_cube_024.materials.append(mat_grey_001)
me_cube_024.use_remesh_fix_poles = True
me_cube_024.use_remesh_preserve_attributes = False
me_cube_024.update()
me_cube_003 = bpy.data.meshes.new('Cube.003')
me_cube_003.from_pydata([(-1.0, -1.0, -1.0), (-1.0, -1.0, 1.0), (-1.0, 1.0, -1.0), (-1.0, 1.0, 1.0), (1.0, -1.0, -1.0), (1.0, -1.0, 1.0), (1.0, 1.0, -1.0), (1.0, 1.0, 1.0)], [], [(0, 1, 3, 2), (2, 3, 7, 6), (6, 7, 5, 4), (4, 5, 1, 0), (2, 6, 4, 0), (7, 3, 1, 5)])
_uv = me_cube_003.uv_layers.new(name='CarteUV')
_uv.uv.foreach_set('vector', [0.375, 0.0, 0.625, 0.0, 0.625, 0.25, 0.375, 0.25, 0.375, 0.25, 0.625, 0.25, 0.625, 0.5, 0.375, 0.5, 0.375, 0.5, 0.625, 0.5, 0.625, 0.75, 0.375, 0.75, 0.375, 0.75, 0.625, 0.75, 0.625, 1.0, 0.375, 1.0, 0.125, 0.5, 0.375, 0.5, 0.375, 0.75, 0.125, 0.75, 0.625, 0.5, 0.875, 0.5, 0.875, 0.75, 0.625, 0.75])
me_cube_003.materials.append(mat_grey_001)
me_cube_003.use_remesh_fix_poles = True
me_cube_003.use_remesh_preserve_attributes = False
me_cube_003.update()
me_cube_020 = bpy.data.meshes.new('Cube.020')
me_cube_020.from_pydata([(-1.0, -1.0, -1.0), (-1.0, -1.0, 1.0), (-1.0, 1.0, -1.0), (-1.0, 1.0, 1.0), (1.0, -1.0, -1.0), (1.0, -1.0, 1.0), (1.0, 1.0, -1.0), (1.0, 1.0, 1.0)], [], [(0, 1, 3, 2), (2, 3, 7, 6), (6, 7, 5, 4), (4, 5, 1, 0), (2, 6, 4, 0), (7, 3, 1, 5)])
_uv = me_cube_020.uv_layers.new(name='CarteUV')
_uv.uv.foreach_set('vector', [0.375, 0.0, 0.625, 0.0, 0.625, 0.25, 0.375, 0.25, 0.375, 0.25, 0.625, 0.25, 0.625, 0.5, 0.375, 0.5, 0.375, 0.5, 0.625, 0.5, 0.625, 0.75, 0.375, 0.75, 0.375, 0.75, 0.625, 0.75, 0.625, 1.0, 0.375, 1.0, 0.125, 0.5, 0.375, 0.5, 0.375, 0.75, 0.125, 0.75, 0.625, 0.5, 0.875, 0.5, 0.875, 0.75, 0.625, 0.75])
me_cube_020.materials.append(mat_grey_001)
me_cube_020.use_remesh_fix_poles = True
me_cube_020.use_remesh_preserve_attributes = False
me_cube_020.update()
me_cube_006 = bpy.data.meshes.new('Cube.006')
me_cube_006.from_pydata([(-1.0, -1.0, -1.0), (-1.0, -1.0, 1.0), (-1.0, 1.0, -1.0), (-1.0, 1.0, 1.0), (1.0, -1.0, -1.0), (1.0, -1.0, 1.0), (1.0, 1.0, -1.0), (1.0, 1.0, 1.0)], [], [(0, 1, 3, 2), (2, 3, 7, 6), (6, 7, 5, 4), (4, 5, 1, 0), (2, 6, 4, 0), (7, 3, 1, 5)])
_uv = me_cube_006.uv_layers.new(name='CarteUV')
_uv.uv.foreach_set('vector', [0.375, 0.0, 0.625, 0.0, 0.625, 0.25, 0.375, 0.25, 0.375, 0.25, 0.625, 0.25, 0.625, 0.5, 0.375, 0.5, 0.375, 0.5, 0.625, 0.5, 0.625, 0.75, 0.375, 0.75, 0.375, 0.75, 0.625, 0.75, 0.625, 1.0, 0.375, 1.0, 0.125, 0.5, 0.375, 0.5, 0.375, 0.75, 0.125, 0.75, 0.625, 0.5, 0.875, 0.5, 0.875, 0.75, 0.625, 0.75])
me_cube_006.materials.append(mat_grey_001)
me_cube_006.use_remesh_fix_poles = True
me_cube_006.use_remesh_preserve_attributes = False
me_cube_006.update()
me_cube_012 = bpy.data.meshes.new('Cube.012')
me_cube_012.from_pydata([(-1.0, -1.0, -0.6564), (-1.0, 1.0, -0.6983), (1.0, 1.0, -0.6983), (1.0, -1.0, -0.6564), (-1.0, 1.0, 0.6537), (1.0, 1.0, 0.6537), (1.0, -1.0, 0.5966), (-1.0, -1.0, 0.5966), (1.0, -0.02331, 0.6751), (-1.0, -0.02331, 0.6751)], [], [(1, 2, 3, 0), (7, 6, 8, 9), (1, 4, 5, 2), (4, 9, 8, 5), (0, 7, 9, 4, 1), (2, 5, 8, 6, 3), (3, 6, 7, 0)])
_uv = me_cube_012.uv_layers.new(name='CarteUV')
_uv.uv.foreach_set('vector', [0.4127, 0.25, 0.4127, 0.5, 0.4179, 0.75, 0.4179, 0.0, 0.5746, 0.0, 0.5746, 0.75, 0.5844, 0.6279, 0.5844, 0.1221, 0.4127, 0.25, 0.5817, 0.25, 0.5817, 0.5, 0.4127, 0.5, 0.5817, 0.25, 0.5844, 0.1221, 0.5844, 0.6279, 0.5817, 0.5, 0.4179, 0.0, 0.5746, 0.0, 0.5844, 0.1221, 0.5817, 0.25, 0.4127, 0.25, 0.4127, 0.5, 0.5817, 0.5, 0.5844, 0.6279, 0.5746, 0.75, 0.4179, 0.75, 0.4179, 0.75, 0.5746, 0.75, 0.5746, 1.0, 0.4179, 1.0])
me_cube_012.materials.append(mat_grey_001)
me_cube_012.use_remesh_fix_poles = True
me_cube_012.use_remesh_preserve_attributes = False
me_cube_012.update()
me_cube_014 = bpy.data.meshes.new('Cube.014')
me_cube_014.from_pydata([(-1.0, -1.0, -0.6564), (-1.0, 1.0, -0.6983), (1.0, 1.0, -0.6983), (1.0, -1.0, -0.6564), (-1.0, 1.0, 0.6537), (1.0, 1.0, 0.6537), (1.0, -1.0, 0.5966), (-1.0, -1.0, 0.5966), (1.0, -0.02331, 0.6751), (-1.0, -0.02331, 0.6751)], [], [(1, 2, 3, 0), (7, 6, 8, 9), (1, 4, 5, 2), (4, 9, 8, 5), (0, 7, 9, 4, 1), (2, 5, 8, 6, 3), (3, 6, 7, 0)])
_uv = me_cube_014.uv_layers.new(name='CarteUV')
_uv.uv.foreach_set('vector', [0.4127, 0.25, 0.4127, 0.5, 0.4179, 0.75, 0.4179, 0.0, 0.5746, 0.0, 0.5746, 0.75, 0.5844, 0.6279, 0.5844, 0.1221, 0.4127, 0.25, 0.5817, 0.25, 0.5817, 0.5, 0.4127, 0.5, 0.5817, 0.25, 0.5844, 0.1221, 0.5844, 0.6279, 0.5817, 0.5, 0.4179, 0.0, 0.5746, 0.0, 0.5844, 0.1221, 0.5817, 0.25, 0.4127, 0.25, 0.4127, 0.5, 0.5817, 0.5, 0.5844, 0.6279, 0.5746, 0.75, 0.4179, 0.75, 0.4179, 0.75, 0.5746, 0.75, 0.5746, 1.0, 0.4179, 1.0])
me_cube_014.materials.append(mat_grey_001)
me_cube_014.use_remesh_fix_poles = True
me_cube_014.use_remesh_preserve_attributes = False
me_cube_014.update()
me_cube_007 = bpy.data.meshes.new('Cube.007')
me_cube_007.from_pydata([(-1.0, -1.0, 0.6522), (-1.0, 1.0, 0.6941), (1.0, 1.0, 0.6941), (1.0, -1.0, 0.6522), (-1.0, 1.0, -0.6545), (1.0, 1.0, -0.6545), (-1.0, -1.0, -0.5824), (1.0, -1.0, -0.5824), (1.0, 0.1083, -0.6735), (-1.0, 0.1083, -0.6735), (-1.0, -1.0, -0.02112), (-1.0, 1.0, -0.08077), (1.0, 1.0, -0.08077), (1.0, -1.0, -0.02112), (-1.0, -1.0, 0.08005), (-1.0, 1.0, 0.02053), (1.0, 1.0, 0.02053), (1.0, -1.0, 0.08005)], [], [(3, 2, 1, 0), (15, 1, 2, 16), (14, 0, 1, 15), (17, 3, 0, 14), (8, 9, 4, 5), (16, 2, 3, 17), (6, 9, 8, 7), (5, 12, 13, 7, 8), (4, 11, 12, 5), (6, 10, 11, 4, 9), (7, 13, 10, 6)])
_uv = me_cube_007.uv_layers.new(name='CarteUV')
_uv.uv.foreach_set('vector', [0.5815, 0.75, 0.5868, 0.5, 0.5868, 0.25, 0.5815, 0.0, 0.5026, 0.25, 0.5868, 0.25, 0.5868, 0.5, 0.5026, 0.5, 0.51, 0.0, 0.5815, 0.0, 0.5868, 0.25, 0.5026, 0.25, 0.51, 0.75, 0.5815, 0.75, 0.5815, 1.0, 0.51, 1.0, 0.4158, 0.6115, 0.4158, 0.1385, 0.4182, 0.25, 0.4182, 0.5, 0.5026, 0.5, 0.5868, 0.5, 0.5815, 0.75, 0.51, 0.75, 0.4272, 0.0, 0.4158, 0.1385, 0.4158, 0.6115, 0.4272, 0.75, 0.4182, 0.5, 0.4899, 0.5, 0.4974, 0.75, 0.4272, 0.75, 0.4158, 0.6115, 0.4182, 0.25, 0.4899, 0.25, 0.4899, 0.5, 0.4182, 0.5, 0.4272, 0.0, 0.4974, 0.0, 0.4899, 0.25, 0.4182, 0.25, 0.4158, 0.1385, 0.4272, 0.75, 0.4974, 0.75, 0.4974, 1.0, 0.4272, 1.0])
me_cube_007.materials.append(mat_grey_001)
me_cube_007.use_remesh_fix_poles = True
me_cube_007.use_remesh_preserve_attributes = False
me_cube_007.update()
me_cube_013 = bpy.data.meshes.new('Cube.013')
me_cube_013.from_pydata([(-1.0, -1.0, 0.6522), (-1.0, 1.0, 0.6941), (1.0, 1.0, 0.6941), (1.0, -1.0, 0.6522), (-1.0, 1.0, -0.6545), (1.0, 1.0, -0.6545), (-1.0, -1.0, -0.5824), (1.0, -1.0, -0.5824), (1.0, 0.1083, -0.6735), (-1.0, 0.1083, -0.6735), (-1.0, -1.0, -0.02112), (-1.0, 1.0, -0.08077), (1.0, 1.0, -0.08077), (1.0, -1.0, -0.02112), (-1.0, -1.0, 0.08005), (-1.0, 1.0, 0.02053), (1.0, 1.0, 0.02053), (1.0, -1.0, 0.08005)], [], [(3, 2, 1, 0), (15, 1, 2, 16), (14, 0, 1, 15), (17, 3, 0, 14), (8, 9, 4, 5), (16, 2, 3, 17), (6, 9, 8, 7), (5, 12, 13, 7, 8), (4, 11, 12, 5), (6, 10, 11, 4, 9), (7, 13, 10, 6)])
_uv = me_cube_013.uv_layers.new(name='CarteUV')
_uv.uv.foreach_set('vector', [0.5815, 0.75, 0.5868, 0.5, 0.5868, 0.25, 0.5815, 0.0, 0.5026, 0.25, 0.5868, 0.25, 0.5868, 0.5, 0.5026, 0.5, 0.51, 0.0, 0.5815, 0.0, 0.5868, 0.25, 0.5026, 0.25, 0.51, 0.75, 0.5815, 0.75, 0.5815, 1.0, 0.51, 1.0, 0.4158, 0.6115, 0.4158, 0.1385, 0.4182, 0.25, 0.4182, 0.5, 0.5026, 0.5, 0.5868, 0.5, 0.5815, 0.75, 0.51, 0.75, 0.4272, 0.0, 0.4158, 0.1385, 0.4158, 0.6115, 0.4272, 0.75, 0.4182, 0.5, 0.4899, 0.5, 0.4974, 0.75, 0.4272, 0.75, 0.4158, 0.6115, 0.4182, 0.25, 0.4899, 0.25, 0.4899, 0.5, 0.4182, 0.5, 0.4272, 0.0, 0.4974, 0.0, 0.4899, 0.25, 0.4182, 0.25, 0.4158, 0.1385, 0.4272, 0.75, 0.4974, 0.75, 0.4974, 1.0, 0.4272, 1.0])
me_cube_013.materials.append(mat_grey_001)
me_cube_013.use_remesh_fix_poles = True
me_cube_013.use_remesh_preserve_attributes = False
me_cube_013.update()
me_cylindre_002 = bpy.data.meshes.new('Cylindre.002')
me_cylindre_002.from_pydata([(0.0, 0.09, -0.6), (0.0, 0.09, 0.6), (0.07036, 0.05611, -0.6), (0.07036, 0.05611, 0.6), (0.08774, -0.02003, -0.6), (0.08774, -0.02003, 0.6), (0.03905, -0.08109, -0.6), (0.03905, -0.08109, 0.6), (-0.03905, -0.08109, -0.6), (-0.03905, -0.08109, 0.6), (-0.08774, -0.02003, -0.6), (-0.08774, -0.02003, 0.6), (-0.07036, 0.05611, -0.6), (-0.07036, 0.05611, 0.6)], [], [(0, 1, 3, 2), (2, 3, 5, 4), (4, 5, 7, 6), (6, 7, 9, 8), (8, 9, 11, 10), (3, 1, 13, 11, 9, 7, 5), (10, 11, 13, 12), (12, 13, 1, 0), (0, 2, 4, 6, 8, 10, 12)])
_uv = me_cylindre_002.uv_layers.new(name='CarteUV')
_uv.uv.foreach_set('vector', [1.0, 0.5, 1.0, 1.0, 0.8571, 1.0, 0.8571, 0.5, 0.8571, 0.5, 0.8571, 1.0, 0.7143, 1.0, 0.7143, 0.5, 0.7143, 0.5, 0.7143, 1.0, 0.5714, 1.0, 0.5714, 0.5, 0.5714, 0.5, 0.5714, 1.0, 0.4286, 1.0, 0.4286, 0.5, 0.4286, 0.5, 0.4286, 1.0, 0.2857, 1.0, 0.2857, 0.5, 0.4376, 0.3996, 0.25, 0.49, 0.06236, 0.3996, 0.01602, 0.1966, 0.1459, 0.03377, 0.3541, 0.03377, 0.484, 0.1966, 0.2857, 0.5, 0.2857, 1.0, 0.1429, 1.0, 0.1429, 0.5, 0.1429, 0.5, 0.1429, 1.0, 2.98e-08, 1.0, 2.98e-08, 0.5, 0.75, 0.49, 0.9376, 0.3996, 0.984, 0.1966, 0.8541, 0.03377, 0.6459, 0.03377, 0.516, 0.1966, 0.5624, 0.3996])
me_cylindre_002.materials.append(mat_yellow_008)
me_cylindre_002.use_remesh_fix_poles = True
me_cylindre_002.use_remesh_preserve_attributes = False
me_cylindre_002.update()
me_cylindre_021 = bpy.data.meshes.new('Cylindre.021')
me_cylindre_021.from_pydata([(0.0, 0.09, -0.6), (0.0, 0.09, 0.6), (0.07036, 0.05611, -0.6), (0.07036, 0.05611, 0.6), (0.08774, -0.02003, -0.6), (0.08774, -0.02003, 0.6), (0.03905, -0.08109, -0.6), (0.03905, -0.08109, 0.6), (-0.03905, -0.08109, -0.6), (-0.03905, -0.08109, 0.6), (-0.08774, -0.02003, -0.6), (-0.08774, -0.02003, 0.6), (-0.07036, 0.05611, -0.6), (-0.07036, 0.05611, 0.6)], [], [(0, 1, 3, 2), (2, 3, 5, 4), (4, 5, 7, 6), (6, 7, 9, 8), (8, 9, 11, 10), (3, 1, 13, 11, 9, 7, 5), (10, 11, 13, 12), (12, 13, 1, 0), (0, 2, 4, 6, 8, 10, 12)])
_uv = me_cylindre_021.uv_layers.new(name='CarteUV')
_uv.uv.foreach_set('vector', [1.0, 0.5, 1.0, 1.0, 0.8571, 1.0, 0.8571, 0.5, 0.8571, 0.5, 0.8571, 1.0, 0.7143, 1.0, 0.7143, 0.5, 0.7143, 0.5, 0.7143, 1.0, 0.5714, 1.0, 0.5714, 0.5, 0.5714, 0.5, 0.5714, 1.0, 0.4286, 1.0, 0.4286, 0.5, 0.4286, 0.5, 0.4286, 1.0, 0.2857, 1.0, 0.2857, 0.5, 0.4376, 0.3996, 0.25, 0.49, 0.06236, 0.3996, 0.01602, 0.1966, 0.1459, 0.03377, 0.3541, 0.03377, 0.484, 0.1966, 0.2857, 0.5, 0.2857, 1.0, 0.1429, 1.0, 0.1429, 0.5, 0.1429, 0.5, 0.1429, 1.0, 2.98e-08, 1.0, 2.98e-08, 0.5, 0.75, 0.49, 0.9376, 0.3996, 0.984, 0.1966, 0.8541, 0.03377, 0.6459, 0.03377, 0.516, 0.1966, 0.5624, 0.3996])
me_cylindre_021.materials.append(mat_yellow_008)
me_cylindre_021.use_remesh_fix_poles = True
me_cylindre_021.use_remesh_preserve_attributes = False
me_cylindre_021.update()
me_cylindre_022 = bpy.data.meshes.new('Cylindre.022')
me_cylindre_022.from_pydata([(0.0, 0.09, -0.6), (0.0, 0.09, 0.6), (0.07036, 0.05611, -0.6), (0.07036, 0.05611, 0.6), (0.08774, -0.02003, -0.6), (0.08774, -0.02003, 0.6), (0.03905, -0.08109, -0.6), (0.03905, -0.08109, 0.6), (-0.03905, -0.08109, -0.6), (-0.03905, -0.08109, 0.6), (-0.08774, -0.02003, -0.6), (-0.08774, -0.02003, 0.6), (-0.07036, 0.05611, -0.6), (-0.07036, 0.05611, 0.6)], [], [(0, 1, 3, 2), (2, 3, 5, 4), (4, 5, 7, 6), (6, 7, 9, 8), (8, 9, 11, 10), (3, 1, 13, 11, 9, 7, 5), (10, 11, 13, 12), (12, 13, 1, 0), (0, 2, 4, 6, 8, 10, 12)])
_uv = me_cylindre_022.uv_layers.new(name='CarteUV')
_uv.uv.foreach_set('vector', [1.0, 0.5, 1.0, 1.0, 0.8571, 1.0, 0.8571, 0.5, 0.8571, 0.5, 0.8571, 1.0, 0.7143, 1.0, 0.7143, 0.5, 0.7143, 0.5, 0.7143, 1.0, 0.5714, 1.0, 0.5714, 0.5, 0.5714, 0.5, 0.5714, 1.0, 0.4286, 1.0, 0.4286, 0.5, 0.4286, 0.5, 0.4286, 1.0, 0.2857, 1.0, 0.2857, 0.5, 0.4376, 0.3996, 0.25, 0.49, 0.06236, 0.3996, 0.01602, 0.1966, 0.1459, 0.03377, 0.3541, 0.03377, 0.484, 0.1966, 0.2857, 0.5, 0.2857, 1.0, 0.1429, 1.0, 0.1429, 0.5, 0.1429, 0.5, 0.1429, 1.0, 2.98e-08, 1.0, 2.98e-08, 0.5, 0.75, 0.49, 0.9376, 0.3996, 0.984, 0.1966, 0.8541, 0.03377, 0.6459, 0.03377, 0.516, 0.1966, 0.5624, 0.3996])
me_cylindre_022.materials.append(mat_yellow_008)
me_cylindre_022.use_remesh_fix_poles = True
me_cylindre_022.use_remesh_preserve_attributes = False
me_cylindre_022.update()
me_cylindre_003 = bpy.data.meshes.new('Cylindre.003')
me_cylindre_003.from_pydata([(0.0, 0.09, -0.6), (0.0, 0.09, 0.6), (0.07036, 0.05611, -0.6), (0.07036, 0.05611, 0.6), (0.08774, -0.02003, -0.6), (0.08774, -0.02003, 0.6), (0.03905, -0.08109, -0.6), (0.03905, -0.08109, 0.6), (-0.03905, -0.08109, -0.6), (-0.03905, -0.08109, 0.6), (-0.08774, -0.02003, -0.6), (-0.08774, -0.02003, 0.6), (-0.07036, 0.05611, -0.6), (-0.07036, 0.05611, 0.6)], [], [(0, 1, 3, 2), (2, 3, 5, 4), (4, 5, 7, 6), (6, 7, 9, 8), (8, 9, 11, 10), (3, 1, 13, 11, 9, 7, 5), (10, 11, 13, 12), (12, 13, 1, 0), (0, 2, 4, 6, 8, 10, 12)])
_uv = me_cylindre_003.uv_layers.new(name='CarteUV')
_uv.uv.foreach_set('vector', [1.0, 0.5, 1.0, 1.0, 0.8571, 1.0, 0.8571, 0.5, 0.8571, 0.5, 0.8571, 1.0, 0.7143, 1.0, 0.7143, 0.5, 0.7143, 0.5, 0.7143, 1.0, 0.5714, 1.0, 0.5714, 0.5, 0.5714, 0.5, 0.5714, 1.0, 0.4286, 1.0, 0.4286, 0.5, 0.4286, 0.5, 0.4286, 1.0, 0.2857, 1.0, 0.2857, 0.5, 0.4376, 0.3996, 0.25, 0.49, 0.06236, 0.3996, 0.01602, 0.1966, 0.1459, 0.03377, 0.3541, 0.03377, 0.484, 0.1966, 0.2857, 0.5, 0.2857, 1.0, 0.1429, 1.0, 0.1429, 0.5, 0.1429, 0.5, 0.1429, 1.0, 2.98e-08, 1.0, 2.98e-08, 0.5, 0.75, 0.49, 0.9376, 0.3996, 0.984, 0.1966, 0.8541, 0.03377, 0.6459, 0.03377, 0.516, 0.1966, 0.5624, 0.3996])
me_cylindre_003.materials.append(mat_yellow_008)
me_cylindre_003.use_remesh_fix_poles = True
me_cylindre_003.use_remesh_preserve_attributes = False
me_cylindre_003.update()
me_cylindre_020 = bpy.data.meshes.new('Cylindre.020')
me_cylindre_020.from_pydata([(0.0, 0.09, -0.6), (0.0, 0.09, 0.6), (0.07036, 0.05611, -0.6), (0.07036, 0.05611, 0.6), (0.08774, -0.02003, -0.6), (0.08774, -0.02003, 0.6), (0.03905, -0.08109, -0.6), (0.03905, -0.08109, 0.6), (-0.03905, -0.08109, -0.6), (-0.03905, -0.08109, 0.6), (-0.08774, -0.02003, -0.6), (-0.08774, -0.02003, 0.6), (-0.07036, 0.05611, -0.6), (-0.07036, 0.05611, 0.6)], [], [(0, 1, 3, 2), (2, 3, 5, 4), (4, 5, 7, 6), (6, 7, 9, 8), (8, 9, 11, 10), (3, 1, 13, 11, 9, 7, 5), (10, 11, 13, 12), (12, 13, 1, 0), (0, 2, 4, 6, 8, 10, 12)])
_uv = me_cylindre_020.uv_layers.new(name='CarteUV')
_uv.uv.foreach_set('vector', [1.0, 0.5, 1.0, 1.0, 0.8571, 1.0, 0.8571, 0.5, 0.8571, 0.5, 0.8571, 1.0, 0.7143, 1.0, 0.7143, 0.5, 0.7143, 0.5, 0.7143, 1.0, 0.5714, 1.0, 0.5714, 0.5, 0.5714, 0.5, 0.5714, 1.0, 0.4286, 1.0, 0.4286, 0.5, 0.4286, 0.5, 0.4286, 1.0, 0.2857, 1.0, 0.2857, 0.5, 0.4376, 0.3996, 0.25, 0.49, 0.06236, 0.3996, 0.01602, 0.1966, 0.1459, 0.03377, 0.3541, 0.03377, 0.484, 0.1966, 0.2857, 0.5, 0.2857, 1.0, 0.1429, 1.0, 0.1429, 0.5, 0.1429, 0.5, 0.1429, 1.0, 2.98e-08, 1.0, 2.98e-08, 0.5, 0.75, 0.49, 0.9376, 0.3996, 0.984, 0.1966, 0.8541, 0.03377, 0.6459, 0.03377, 0.516, 0.1966, 0.5624, 0.3996])
me_cylindre_020.materials.append(mat_yellow_008)
me_cylindre_020.use_remesh_fix_poles = True
me_cylindre_020.use_remesh_preserve_attributes = False
me_cylindre_020.update()
me_cube_001 = bpy.data.meshes.new('Cube.001')
me_cube_001.from_pydata([(-0.5536, 1.0, -1.0), (-0.5536, 1.0, 1.0), (-0.5536, -1.0, -1.0), (-0.5536, -1.0, 1.0), (-0.1926, 1.0, -1.0), (-0.1926, -1.0, 1.0), (-0.1926, 1.0, 1.0), (-0.1926, -1.0, -1.0), (0.2381, -1.0, -1.0), (0.2381, -1.0, 1.0), (0.2381, 1.0, -1.0), (0.2381, 1.0, 1.0), (-0.1854, 1.0, 1.0), (-0.1855, -1.0, -1.0), (-0.1855, 1.0, -1.0), (-0.1854, -1.0, 1.0)], [], [(7, 5, 3, 2), (6, 1, 3, 5), (2, 3, 1, 0), (0, 4, 7, 2), (0, 1, 6, 4), (14, 12, 11, 10), (10, 11, 9, 8), (14, 10, 8, 13), (8, 9, 15, 13), (11, 12, 15, 9), (7, 4, 14, 13), (5, 15, 12, 6), (4, 6, 12, 14), (7, 13, 15, 5)])
_uv = me_cube_001.uv_layers.new(name='CarteUV')
_uv.uv.foreach_set('vector', [0.375, 0.947, 0.625, 0.947, 0.625, 0.9921, 0.375, 0.9921, 0.822, 0.5, 0.8671, 0.5, 0.8671, 0.75, 0.822, 0.75, 0.375, 0.9921, 0.625, 0.9921, 0.8671, 0.5, 0.375, 0.2579, 0.1329, 0.5, 0.178, 0.5, 0.178, 0.75, 0.1329, 0.75, 0.375, 0.2579, 0.625, 0.2579, 0.625, 0.303, 0.375, 0.303, 0.375, 0.4471, 0.625, 0.4471, 0.625, 0.5, 0.375, 0.5, 0.375, 0.5, 0.625, 0.5, 0.625, 0.75, 0.375, 0.75, 0.3221, 0.5, 0.375, 0.5, 0.375, 0.75, 0.3221, 0.75, 0.375, 0.75, 0.625, 0.75, 0.625, 0.8029, 0.375, 0.8029, 0.625, 0.5, 0.6779, 0.5, 0.6779, 0.75, 0.625, 0.75, 0.178, 0.75, 0.178, 0.5, 0.3221, 0.5, 0.3221, 0.75, 0.822, 0.75, 0.6779, 0.75, 0.6779, 0.5, 0.822, 0.5, 0.178, 0.5, 0.822, 0.5, 0.625, 0.4471, 0.3221, 0.5, 0.178, 0.75, 0.3221, 0.75, 0.625, 0.8029, 0.822, 0.75])
me_cube_001.materials.append(mat_black_009)
me_cube_001.use_remesh_fix_poles = True
me_cube_001.use_remesh_preserve_attributes = False
me_cube_001.update()

# ---- objects
ob_belt_end = bpy.data.objects.new('belt_end', me_cylindre_017)
ob_belt_start = bpy.data.objects.new('belt_start', me_cylindre_001)
ob_belt_sup = bpy.data.objects.new('belt_sup', me_cube_030)
ob_foot1 = bpy.data.objects.new('foot1', me_cube_025)
ob_foot1_001 = bpy.data.objects.new('foot1.001', me_cube_002)
ob_foot2 = bpy.data.objects.new('foot2', me_cube_024)
ob_foot2_001 = bpy.data.objects.new('foot2.001', me_cube_003)
ob_foot3 = bpy.data.objects.new('foot3', me_cube_020)
ob_foot3_001 = bpy.data.objects.new('foot3.001', me_cube_006)
ob_foot4 = bpy.data.objects.new('foot4', me_cube_012)
ob_foot4_001 = bpy.data.objects.new('foot4.001', me_cube_014)
ob_foot5 = bpy.data.objects.new('foot5', me_cube_007)
ob_foot5_001 = bpy.data.objects.new('foot5.001', me_cube_013)
ob_roller1 = bpy.data.objects.new('roller1', me_cylindre_002)
ob_roller10 = bpy.data.objects.new('roller10', me_cylindre_021)
ob_roller11 = bpy.data.objects.new('roller11', me_cylindre_022)
ob_roller2 = bpy.data.objects.new('roller2', me_cylindre_003)
ob_roller9 = bpy.data.objects.new('roller9', me_cylindre_020)
ob_belt_inf_001 = bpy.data.objects.new('belt_inf.001', me_cube_001)

# ---- transforms, parenting, visibility, modifiers, constraints
ob_belt_end.location = (-2.068, 0.0, 0.0)
ob_belt_end.rotation_euler = (1.571, 3.142, -0.0)
ob_belt_end.scale = (1.0, 1.0, 1.014)
ob_belt_start.location = (2.037, 0.0, 0.0)
ob_belt_start.rotation_euler = (1.571, 0.0, 0.0)
ob_belt_start.scale = (1.0, 1.0, 1.014)
ob_belt_sup.location = (-3.163, 0.0, 0.1496)
ob_belt_sup.scale = (5.209, 0.6099, 0.04794)
ob_foot1.location = (-2.042, 0.704, -0.5095)
ob_foot1.scale = (0.06283, 0.04549, 0.6063)
ob_foot1_001.location = (1.995, 0.704, -0.5095)
ob_foot1_001.scale = (0.06283, 0.04549, 0.6063)
ob_foot2.location = (-2.042, -0.6996, -0.5095)
ob_foot2.scale = (0.06283, 0.04549, 0.6063)
ob_foot2_001.location = (1.995, -0.6996, -0.5095)
ob_foot2_001.scale = (0.06283, 0.04549, 0.6063)
ob_foot3.location = (-2.042, 0.001945, -0.9524)
ob_foot3.rotation_euler = (1.571, -0.0, 0.0)
ob_foot3.scale = (0.06283, 0.04549, 0.663)
ob_foot3_001.location = (1.995, 0.001945, -0.9524)
ob_foot3_001.rotation_euler = (1.571, -0.0, 0.0)
ob_foot3_001.scale = (0.06283, 0.04549, 0.663)
ob_foot4.location = (-2.042, 0.001945, -0.5767)
ob_foot4.rotation_euler = (2.041, -0.0, 0.0)
ob_foot4.scale = (0.0281, 0.04549, 1.1)
ob_foot4_001.location = (1.995, 0.001945, -0.5767)
ob_foot4_001.rotation_euler = (2.041, -0.0, 0.0)
ob_foot4_001.scale = (0.0281, 0.04549, 1.1)
ob_foot5.location = (-2.042, 0.001945, -0.5767)
ob_foot5.rotation_euler = (1.096, -0.0, 0.0)
ob_foot5.scale = (0.0281, 0.04549, 1.1)
ob_foot5_001.location = (1.995, 0.001945, -0.5767)
ob_foot5_001.rotation_euler = (1.096, -0.0, 0.0)
ob_foot5_001.scale = (0.0281, 0.04549, 1.1)
ob_roller1.location = (-2.038, 0.0, 0.0)
ob_roller1.rotation_euler = (1.571, 0.2441, 0.0)
ob_roller1.scale = (1.055, 1.055, 1.055)
ob_roller10.location = (0.9972, 0.0, 0.0)
ob_roller10.rotation_euler = (1.571, 0.2441, 0.0)
ob_roller10.scale = (1.055, 1.055, 1.055)
ob_roller11.location = (1.997, 0.0, 0.0)
ob_roller11.rotation_euler = (1.571, 0.2441, 0.0)
ob_roller11.scale = (1.055, 1.055, 1.055)
ob_roller2.location = (-1.038, 0.0, 0.0)
ob_roller2.rotation_euler = (1.571, 0.2441, 0.0)
ob_roller2.scale = (1.055, 1.055, 1.055)
ob_roller9.location = (-0.002845, 0.0, 0.0)
ob_roller9.rotation_euler = (1.571, 0.2441, 0.0)
ob_roller9.scale = (1.055, 1.055, 1.055)
ob_belt_inf_001.location = (0.8062, 0.0, -0.1482)
ob_belt_inf_001.scale = (5.209, 0.6099, 0.04794)

# ---- collection membership
scene.collection.objects.link(ob_belt_end)
scene.collection.objects.link(ob_belt_start)
scene.collection.objects.link(ob_belt_sup)
scene.collection.objects.link(ob_foot1)
scene.collection.objects.link(ob_foot1_001)
scene.collection.objects.link(ob_foot2)
scene.collection.objects.link(ob_foot2_001)
scene.collection.objects.link(ob_foot3)
scene.collection.objects.link(ob_foot3_001)
scene.collection.objects.link(ob_foot4)
scene.collection.objects.link(ob_foot4_001)
scene.collection.objects.link(ob_foot5)
scene.collection.objects.link(ob_foot5_001)
scene.collection.objects.link(ob_roller1)
scene.collection.objects.link(ob_roller10)
scene.collection.objects.link(ob_roller11)
scene.collection.objects.link(ob_roller2)
scene.collection.objects.link(ob_roller9)
scene.collection.objects.link(ob_belt_inf_001)

# ---- scene / render settings (as saved in the file)
scene.frame_start = 1; scene.frame_end = 180; scene.frame_set(1)
scene.render.engine = 'BLENDER_EEVEE_NEXT'
scene.cycles.sampling_pattern = 'TABULATED_SOBOL'
scene.cycles.use_light_tree = False
scene.view_settings.view_transform = 'Filmic'
bpy.context.view_layer.update()

# ---- added for rendering (the .blend has no active camera and no usable light): camera, sun
cam_auto = bpy.data.cameras.new('AutoCamera')
cam_auto.lens = 50.0
cam_auto.sensor_width = 36.0
cam_auto.clip_end = 1000.0
ob_auto_camera = bpy.data.objects.new('AutoCamera', cam_auto)
scene.collection.objects.link(ob_auto_camera)
ob_auto_camera.location = (4.53727, -5.46099, 3.18297)
ob_auto_camera.rotation_euler = (1.09748, -7.21219e-08, 0.694738)
scene.camera = ob_auto_camera
light_auto_sun = bpy.data.lights.new('AutoSun', 'SUN')
light_auto_sun.energy = 3.0
light_auto_sun.angle = 0.0523599
ob_auto_sun = bpy.data.objects.new('AutoSun', light_auto_sun)
scene.collection.objects.link(ob_auto_sun)
ob_auto_sun.rotation_euler = (0.872665, 0.174533, 0.523599)
bpy.context.view_layer.update()
